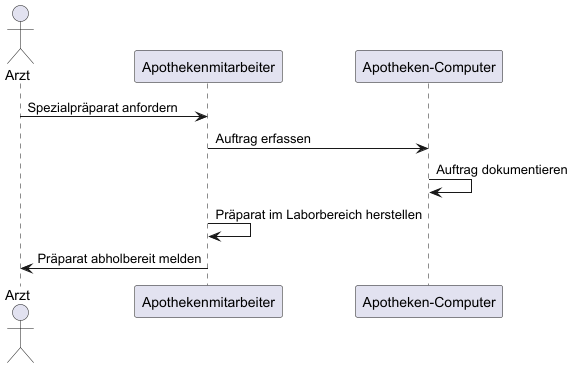

The diagram above was rendered by PlantUML. Its source (embedded in the PNG):
@startuml
actor Arzt
participant Apothekenmitarbeiter
participant "Apotheken-Computer"

Arzt -> Apothekenmitarbeiter : Spezialpräparat anfordern
Apothekenmitarbeiter -> "Apotheken-Computer" : Auftrag erfassen
"Apotheken-Computer" -> "Apotheken-Computer" : Auftrag dokumentieren
Apothekenmitarbeiter -> Apothekenmitarbeiter : Präparat im Laborbereich herstellen
Apothekenmitarbeiter -> Arzt : Präparat abholbereit melden
@enduml